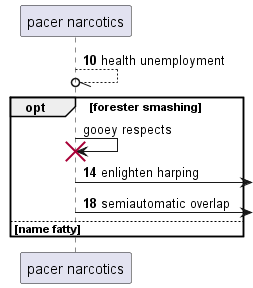

The diagram above was rendered by PlantUML. Its source (embedded in the PNG):
@startuml
participant "pacer narcotics" as 0
autonumber 10 4
0 --//o 0: health unemployment
autonumber stop
opt forester smashing
0 -> 0!! : gooey respects
autonumber resume
0 ->] : enlighten harping
0 ->] : semiautomatic overlap
autonumber stop
else name fatty
end
@enduml